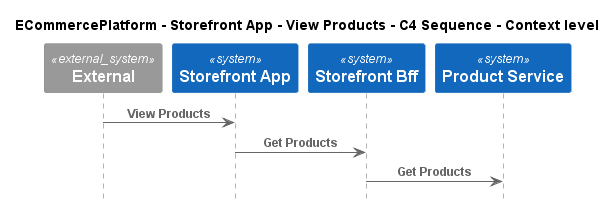

The diagram above was rendered by PlantUML. Its source (embedded in the PNG):
@startuml
!include ..\..\..\..\..\.c4s\C4_Sequence.puml

title ECommercePlatform - Storefront App - View Products - C4 Sequence - Context level

System_Ext(C4InterFlow.SoftwareSystems.ExternalSystem, "External", "")
System(ECommercePlatform.SoftwareSystems.StorefrontApp, "Storefront App", "")
System(ECommercePlatform.SoftwareSystems.StorefrontBff, "Storefront Bff", "")
System(ECommercePlatform.SoftwareSystems.ProductService, "Product Service", "")

Rel(C4InterFlow.SoftwareSystems.ExternalSystem, ECommercePlatform.SoftwareSystems.StorefrontApp, "View Products")
Rel(ECommercePlatform.SoftwareSystems.StorefrontApp, ECommercePlatform.SoftwareSystems.StorefrontBff, "Get Products")
Rel(ECommercePlatform.SoftwareSystems.StorefrontBff, ECommercePlatform.SoftwareSystems.ProductService, "Get Products")


@enduml